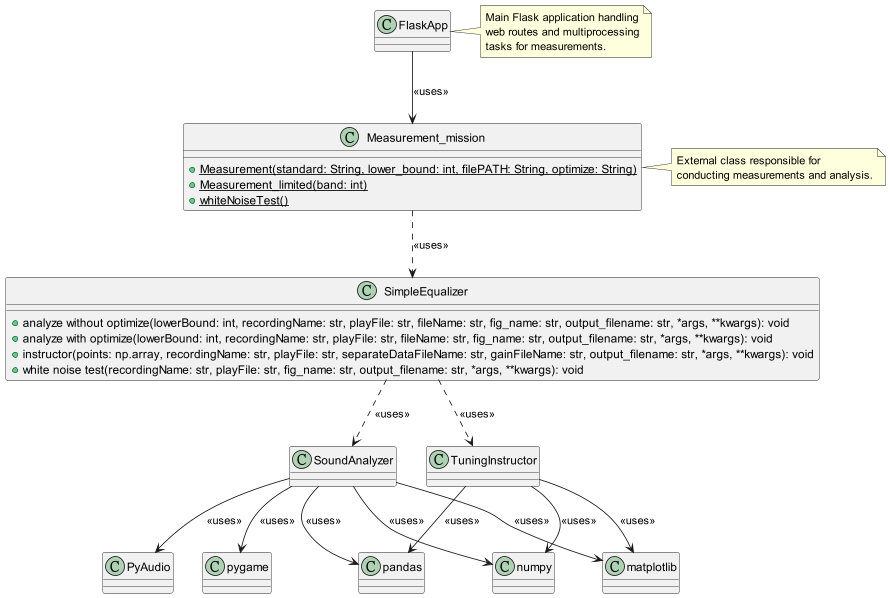

The diagram above was rendered by PlantUML. Its source (embedded in the PNG):
@startuml
scale 10


' Declare the SimpleEqualizer class
class SimpleEqualizer {
    + analyze without optimize(lowerBound: int, recordingName: str, playFile: str, fileName: str, fig_name: str, output_filename: str, *args, **kwargs): void
    + analyze with optimize(lowerBound: int, recordingName: str, playFile: str, fileName: str, fig_name: str, output_filename: str, *args, **kwargs): void
    + instructor(points: np.array, recordingName: str, playFile: str, separateDataFileName: str, gainFileName: str, output_filename: str, *args, **kwargs): void
    + white noise test(recordingName: str, playFile: str, fig_name: str, output_filename: str, *args, **kwargs): void
}



' Declare the SoundAnalyzer class
class SoundAnalyzer {

}

' Declare the TuningInstructor class
class TuningInstructor {

}
class FlaskApp {

}



FlaskApp --> Measurement_mission: << uses >>

note right of FlaskApp
  Main Flask application handling
  web routes and multiprocessing
  tasks for measurements.
end note

note right of Measurement_mission
  External class responsible for
  conducting measurements and analysis.
end note



' Declare the Measurement_mission class
class Measurement_mission {
  {static} +Measurement(standard: String, lower_bound: int, filePATH: String, optimize: String)
  {static} +Measurement_limited(band: int)
  {static} +whiteNoiseTest()
}



' Relationships
SimpleEqualizer ..> SoundAnalyzer : << uses >>
SimpleEqualizer ..> TuningInstructor : << uses >>
Measurement_mission ..> SimpleEqualizer : << uses >>



SoundAnalyzer -->  PyAudio : << uses >>
SoundAnalyzer -->  pygame : << uses>>
SoundAnalyzer -->  pandas : << uses >>
SoundAnalyzer -->  numpy : << uses >>
SoundAnalyzer -->  matplotlib : << uses >>


TuningInstructor -->  pandas : << uses >>
TuningInstructor -->  numpy : << uses >>
TuningInstructor -->  matplotlib : << uses >>


@enduml